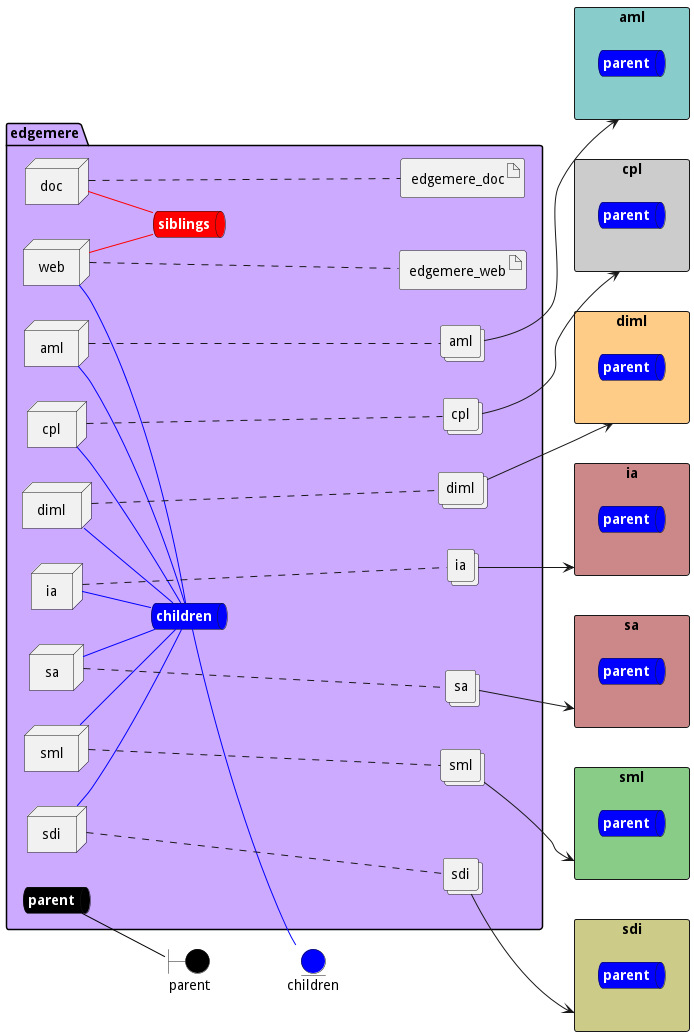

The diagram above was rendered by PlantUML. Its source (embedded in the PNG):
@startuml

left to right direction


boundary parent #black


entity children #blue

rectangle "aml" as amlStack #88cccc {
    queue amlStacksnet #blue [
        <b><color:white>parent</color></b>
    ]
}
rectangle "cpl" as cplStack #cccccc {
    queue cplStacksnet #blue [
        <b><color:white>parent</color></b>
    ]
}
rectangle "diml" as dimlStack #ffcc88 {
    queue dimlStacksnet #blue [
        <b><color:white>parent</color></b>
    ]
}
rectangle "ia" as iaStack #cc8888 {
    queue iaStacksnet #blue [
        <b><color:white>parent</color></b>
    ]
}
rectangle "sa" as saStack #cc8888 {
    queue saStacksnet #blue [
        <b><color:white>parent</color></b>
    ]
}
rectangle "sml" as smlStack #88cc88 {
    queue smlStacksnet #blue [
        <b><color:white>parent</color></b>
    ]
}
rectangle "sdi" as sdiStack #cccc88 {
    queue sdiStacksnet #blue [
        <b><color:white>parent</color></b>
    ]
}



package "edgemere" #ccaaff {
    queue parentnet #black [
            <b><color:white>parent</color></b>
    ]
    
    parentnet -[#black]- parent
    
    queue childrennet #blue [
            <b><color:white>children</color></b>
    ]
    
    childrennet -[#blue]- children
    
    queue siblingsnet #red [
            <b><color:white>siblings</color></b>
    ]
    

node "aml" as amlService
node "cpl" as cplService
node "diml" as dimlService
node "ia" as iaService
node "sa" as saService
node "sml" as smlService
node "sdi" as sdiService
node "web" as webService
node "doc" as docService

        collections "aml" as amlimage
            collections "cpl" as cplimage
            collections "diml" as dimlimage
            collections "ia" as iaimage
            collections "sa" as saimage
            collections "sml" as smlimage
            collections "sdi" as sdiimage
    
        artifact "edgemere_web" as edgemere_webimage
    
        artifact "edgemere_doc" as edgemere_docimage
    
}

amlService -[#blue]- childrennet

cplService -[#blue]- childrennet

dimlService -[#blue]- childrennet

iaService -[#blue]- childrennet

saService -[#blue]- childrennet

smlService -[#blue]- childrennet

sdiService -[#blue]- childrennet

webService -[#blue]- childrennet

webService -[#red]- siblingsnet

docService -[#red]- siblingsnet
amlService .... amlimage
cplService .... cplimage
dimlService .... dimlimage
iaService .... iaimage
saService .... saimage
smlService .... smlimage
sdiService .... sdiimage
webService .... edgemere_webimage
docService .... edgemere_docimage

amlimage --> amlStack
    
cplimage --> cplStack
    
dimlimage --> dimlStack
    
iaimage --> iaStack
    
saimage --> saStack
    
smlimage --> smlStack
    
sdiimage --> sdiStack
    

@enduml